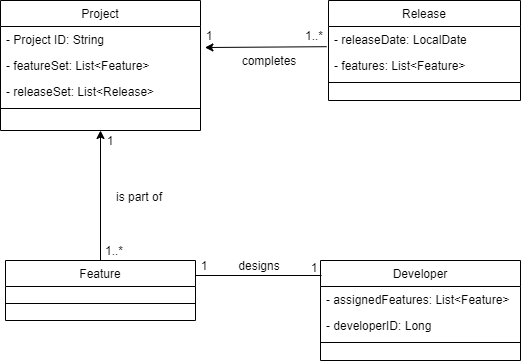

The diagram above was exported from draw.io. Its source (the exported page's mxGraphModel, read from the mxfile embedded in the PNG):
<mxGraphModel dx="1038" dy="552" grid="1" gridSize="10" guides="1" tooltips="1" connect="1" arrows="1" fold="1" page="1" pageScale="1" pageWidth="827" pageHeight="1169" math="0" shadow="0">
  <root>
    <mxCell id="WIyWlLk6GJQsqaUBKTNV-0" />
    <mxCell id="WIyWlLk6GJQsqaUBKTNV-1" parent="WIyWlLk6GJQsqaUBKTNV-0" />
    <mxCell id="zkfFHV4jXpPFQw0GAbJ--0" value="Project" style="swimlane;fontStyle=0;align=center;verticalAlign=top;childLayout=stackLayout;horizontal=1;startSize=26;horizontalStack=0;resizeParent=1;resizeLast=0;collapsible=1;marginBottom=0;rounded=0;shadow=0;strokeWidth=1;" parent="WIyWlLk6GJQsqaUBKTNV-1" vertex="1">
      <mxGeometry x="180" y="120" width="200" height="130" as="geometry">
        <mxRectangle x="230" y="140" width="160" height="26" as="alternateBounds" />
      </mxGeometry>
    </mxCell>
    <mxCell id="zkfFHV4jXpPFQw0GAbJ--1" value="- Project ID: String" style="text;align=left;verticalAlign=top;spacingLeft=4;spacingRight=4;overflow=hidden;rotatable=0;points=[[0,0.5],[1,0.5]];portConstraint=eastwest;" parent="zkfFHV4jXpPFQw0GAbJ--0" vertex="1">
      <mxGeometry y="26" width="200" height="26" as="geometry" />
    </mxCell>
    <mxCell id="zkfFHV4jXpPFQw0GAbJ--2" value="- featureSet: List&lt;Feature&gt;" style="text;align=left;verticalAlign=top;spacingLeft=4;spacingRight=4;overflow=hidden;rotatable=0;points=[[0,0.5],[1,0.5]];portConstraint=eastwest;rounded=0;shadow=0;html=0;" parent="zkfFHV4jXpPFQw0GAbJ--0" vertex="1">
      <mxGeometry y="52" width="200" height="26" as="geometry" />
    </mxCell>
    <mxCell id="zkfFHV4jXpPFQw0GAbJ--3" value="- releaseSet: List&lt;Release&gt;" style="text;align=left;verticalAlign=top;spacingLeft=4;spacingRight=4;overflow=hidden;rotatable=0;points=[[0,0.5],[1,0.5]];portConstraint=eastwest;rounded=0;shadow=0;html=0;" parent="zkfFHV4jXpPFQw0GAbJ--0" vertex="1">
      <mxGeometry y="78" width="200" height="26" as="geometry" />
    </mxCell>
    <mxCell id="zkfFHV4jXpPFQw0GAbJ--4" value="" style="line;html=1;strokeWidth=1;align=left;verticalAlign=middle;spacingTop=-1;spacingLeft=3;spacingRight=3;rotatable=0;labelPosition=right;points=[];portConstraint=eastwest;" parent="zkfFHV4jXpPFQw0GAbJ--0" vertex="1">
      <mxGeometry y="104" width="200" height="8" as="geometry" />
    </mxCell>
    <mxCell id="zkfFHV4jXpPFQw0GAbJ--6" value="Developer" style="swimlane;fontStyle=0;align=center;verticalAlign=top;childLayout=stackLayout;horizontal=1;startSize=26;horizontalStack=0;resizeParent=1;resizeLast=0;collapsible=1;marginBottom=0;rounded=0;shadow=0;strokeWidth=1;" parent="WIyWlLk6GJQsqaUBKTNV-1" vertex="1">
      <mxGeometry x="500" y="380" width="200" height="100" as="geometry">
        <mxRectangle x="130" y="380" width="160" height="26" as="alternateBounds" />
      </mxGeometry>
    </mxCell>
    <mxCell id="zkfFHV4jXpPFQw0GAbJ--7" value="- assignedFeatures: List&lt;Feature&gt;" style="text;align=left;verticalAlign=top;spacingLeft=4;spacingRight=4;overflow=hidden;rotatable=0;points=[[0,0.5],[1,0.5]];portConstraint=eastwest;" parent="zkfFHV4jXpPFQw0GAbJ--6" vertex="1">
      <mxGeometry y="26" width="200" height="26" as="geometry" />
    </mxCell>
    <mxCell id="zkfFHV4jXpPFQw0GAbJ--8" value="- developerID: Long" style="text;align=left;verticalAlign=top;spacingLeft=4;spacingRight=4;overflow=hidden;rotatable=0;points=[[0,0.5],[1,0.5]];portConstraint=eastwest;rounded=0;shadow=0;html=0;" parent="zkfFHV4jXpPFQw0GAbJ--6" vertex="1">
      <mxGeometry y="52" width="200" height="26" as="geometry" />
    </mxCell>
    <mxCell id="zkfFHV4jXpPFQw0GAbJ--9" value="" style="line;html=1;strokeWidth=1;align=left;verticalAlign=middle;spacingTop=-1;spacingLeft=3;spacingRight=3;rotatable=0;labelPosition=right;points=[];portConstraint=eastwest;" parent="zkfFHV4jXpPFQw0GAbJ--6" vertex="1">
      <mxGeometry y="78" width="200" height="8" as="geometry" />
    </mxCell>
    <mxCell id="zkfFHV4jXpPFQw0GAbJ--13" value="Feature" style="swimlane;fontStyle=0;align=center;verticalAlign=top;childLayout=stackLayout;horizontal=1;startSize=26;horizontalStack=0;resizeParent=1;resizeLast=0;collapsible=1;marginBottom=0;rounded=0;shadow=0;strokeWidth=1;" parent="WIyWlLk6GJQsqaUBKTNV-1" vertex="1">
      <mxGeometry x="185" y="380" width="190" height="60" as="geometry">
        <mxRectangle x="340" y="380" width="170" height="26" as="alternateBounds" />
      </mxGeometry>
    </mxCell>
    <mxCell id="zkfFHV4jXpPFQw0GAbJ--15" value="" style="line;html=1;strokeWidth=1;align=left;verticalAlign=middle;spacingTop=-1;spacingLeft=3;spacingRight=3;rotatable=0;labelPosition=right;points=[];portConstraint=eastwest;" parent="zkfFHV4jXpPFQw0GAbJ--13" vertex="1">
      <mxGeometry y="26" width="190" height="34" as="geometry" />
    </mxCell>
    <mxCell id="zkfFHV4jXpPFQw0GAbJ--17" value="Release" style="swimlane;fontStyle=0;align=center;verticalAlign=top;childLayout=stackLayout;horizontal=1;startSize=26;horizontalStack=0;resizeParent=1;resizeLast=0;collapsible=1;marginBottom=0;rounded=0;shadow=0;strokeWidth=1;" parent="WIyWlLk6GJQsqaUBKTNV-1" vertex="1">
      <mxGeometry x="508" y="120" width="192" height="100" as="geometry">
        <mxRectangle x="550" y="140" width="160" height="26" as="alternateBounds" />
      </mxGeometry>
    </mxCell>
    <mxCell id="zkfFHV4jXpPFQw0GAbJ--18" value="- releaseDate: LocalDate" style="text;align=left;verticalAlign=top;spacingLeft=4;spacingRight=4;overflow=hidden;rotatable=0;points=[[0,0.5],[1,0.5]];portConstraint=eastwest;" parent="zkfFHV4jXpPFQw0GAbJ--17" vertex="1">
      <mxGeometry y="26" width="192" height="26" as="geometry" />
    </mxCell>
    <mxCell id="zkfFHV4jXpPFQw0GAbJ--19" value="- features: List&lt;Feature&gt;" style="text;align=left;verticalAlign=top;spacingLeft=4;spacingRight=4;overflow=hidden;rotatable=0;points=[[0,0.5],[1,0.5]];portConstraint=eastwest;rounded=0;shadow=0;html=0;" parent="zkfFHV4jXpPFQw0GAbJ--17" vertex="1">
      <mxGeometry y="52" width="192" height="26" as="geometry" />
    </mxCell>
    <mxCell id="zkfFHV4jXpPFQw0GAbJ--23" value="" style="line;html=1;strokeWidth=1;align=left;verticalAlign=middle;spacingTop=-1;spacingLeft=3;spacingRight=3;rotatable=0;labelPosition=right;points=[];portConstraint=eastwest;" parent="zkfFHV4jXpPFQw0GAbJ--17" vertex="1">
      <mxGeometry y="78" width="192" height="8" as="geometry" />
    </mxCell>
    <mxCell id="XMc0j6MY5ZtwDm6sAn-v-0" value="completes" style="text;html=1;strokeColor=none;fillColor=none;align=center;verticalAlign=middle;whiteSpace=wrap;rounded=0;" parent="WIyWlLk6GJQsqaUBKTNV-1" vertex="1">
      <mxGeometry x="414" y="170" width="70" height="20" as="geometry" />
    </mxCell>
    <mxCell id="XMc0j6MY5ZtwDm6sAn-v-2" value="1" style="text;html=1;strokeColor=none;fillColor=none;align=center;verticalAlign=middle;whiteSpace=wrap;rounded=0;" parent="WIyWlLk6GJQsqaUBKTNV-1" vertex="1">
      <mxGeometry x="270" y="250" width="40" height="20" as="geometry" />
    </mxCell>
    <mxCell id="XMc0j6MY5ZtwDm6sAn-v-5" value="1..*" style="text;html=1;strokeColor=none;fillColor=none;align=center;verticalAlign=middle;whiteSpace=wrap;rounded=0;" parent="WIyWlLk6GJQsqaUBKTNV-1" vertex="1">
      <mxGeometry x="274" y="360" width="40" height="20" as="geometry" />
    </mxCell>
    <mxCell id="XMc0j6MY5ZtwDm6sAn-v-7" value="1" style="text;html=1;strokeColor=none;fillColor=none;align=center;verticalAlign=middle;whiteSpace=wrap;rounded=0;" parent="WIyWlLk6GJQsqaUBKTNV-1" vertex="1">
      <mxGeometry x="364" y="375" width="40" height="20" as="geometry" />
    </mxCell>
    <mxCell id="XMc0j6MY5ZtwDm6sAn-v-8" value="1" style="text;html=1;strokeColor=none;fillColor=none;align=center;verticalAlign=middle;whiteSpace=wrap;rounded=0;" parent="WIyWlLk6GJQsqaUBKTNV-1" vertex="1">
      <mxGeometry x="474" y="377" width="40" height="20" as="geometry" />
    </mxCell>
    <mxCell id="XMc0j6MY5ZtwDm6sAn-v-9" value="" style="endArrow=classic;html=1;entryX=0.25;entryY=0;entryDx=0;entryDy=0;" parent="WIyWlLk6GJQsqaUBKTNV-1" target="XMc0j6MY5ZtwDm6sAn-v-2" edge="1">
      <mxGeometry width="50" height="50" relative="1" as="geometry">
        <mxPoint x="280" y="380" as="sourcePoint" />
        <mxPoint x="330" y="330" as="targetPoint" />
      </mxGeometry>
    </mxCell>
    <mxCell id="XMc0j6MY5ZtwDm6sAn-v-10" value="is part of" style="text;html=1;strokeColor=none;fillColor=none;align=center;verticalAlign=middle;whiteSpace=wrap;rounded=0;" parent="WIyWlLk6GJQsqaUBKTNV-1" vertex="1">
      <mxGeometry x="274" y="306" width="90" height="20" as="geometry" />
    </mxCell>
    <mxCell id="XMc0j6MY5ZtwDm6sAn-v-11" value="designs" style="text;html=1;strokeColor=none;fillColor=none;align=center;verticalAlign=middle;whiteSpace=wrap;rounded=0;" parent="WIyWlLk6GJQsqaUBKTNV-1" vertex="1">
      <mxGeometry x="409" y="375" width="60" height="20" as="geometry" />
    </mxCell>
    <mxCell id="XMc0j6MY5ZtwDm6sAn-v-12" value="" style="endArrow=none;html=1;entryX=1;entryY=0.25;entryDx=0;entryDy=0;" parent="WIyWlLk6GJQsqaUBKTNV-1" edge="1">
      <mxGeometry width="50" height="50" relative="1" as="geometry">
        <mxPoint x="501" y="395" as="sourcePoint" />
        <mxPoint x="375" y="395" as="targetPoint" />
      </mxGeometry>
    </mxCell>
    <mxCell id="XMc0j6MY5ZtwDm6sAn-v-13" value="" style="endArrow=classic;html=1;exitX=-0.01;exitY=0.777;exitDx=0;exitDy=0;exitPerimeter=0;entryX=1.022;entryY=0.808;entryDx=0;entryDy=0;entryPerimeter=0;" parent="WIyWlLk6GJQsqaUBKTNV-1" source="zkfFHV4jXpPFQw0GAbJ--18" target="zkfFHV4jXpPFQw0GAbJ--1" edge="1">
      <mxGeometry width="50" height="50" relative="1" as="geometry">
        <mxPoint x="390" y="290" as="sourcePoint" />
        <mxPoint x="440" y="240" as="targetPoint" />
      </mxGeometry>
    </mxCell>
    <mxCell id="XMc0j6MY5ZtwDm6sAn-v-14" value="1" style="text;html=1;strokeColor=none;fillColor=none;align=center;verticalAlign=middle;whiteSpace=wrap;rounded=0;" parent="WIyWlLk6GJQsqaUBKTNV-1" vertex="1">
      <mxGeometry x="369" y="145" width="40" height="20" as="geometry" />
    </mxCell>
    <mxCell id="XMc0j6MY5ZtwDm6sAn-v-15" value="1..*" style="text;html=1;strokeColor=none;fillColor=none;align=center;verticalAlign=middle;whiteSpace=wrap;rounded=0;" parent="WIyWlLk6GJQsqaUBKTNV-1" vertex="1">
      <mxGeometry x="474" y="145" width="40" height="20" as="geometry" />
    </mxCell>
  </root>
</mxGraphModel>